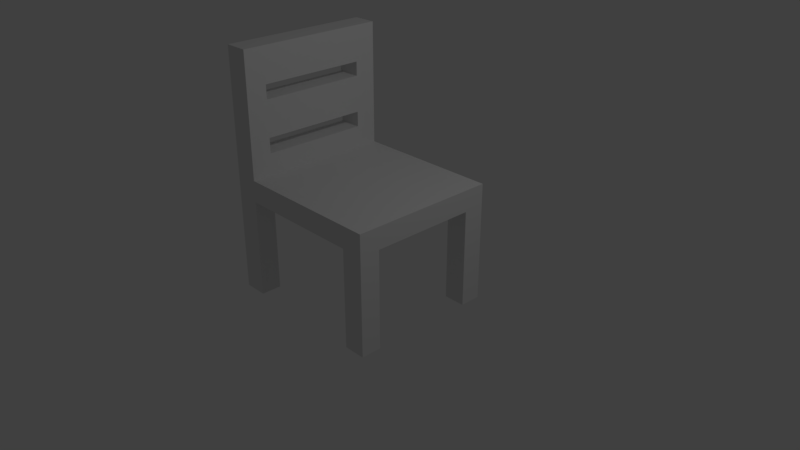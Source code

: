# Source: Chair.blend  (saved by Blender 2.78.0; exported with 4.5.12 LTS)
import bpy
from mathutils import Matrix  # noqa: F401  (used for matrix-valued properties, if any)

bpy.ops.wm.read_factory_settings(use_empty=True)
scene = bpy.context.scene
scene.name = 'Scene'

# ---- collections
col_collection_1 = bpy.data.collections.new('Collection 1'); scene.collection.children.link(col_collection_1)

# ---- materials (node trees are filled in below, after node groups)
mat_material = bpy.data.materials.new('Material')
mat_material.alpha_threshold = 0.0
mat_material.use_transparent_shadow = False
mat_material.roughness = 0.5
mat_material.line_color = (0.0, 0.0, 0.0, 1.0)

# ---- material node trees

# ---- world
world_world = bpy.data.worlds.new('World'); scene.world = world_world
world_world.color = (0.05088, 0.05088, 0.05088)
world_world.use_sun_shadow = False
world_world.sun_shadow_jitter_overblur = 0.0
world_world.cycles.sampling_method = 'MANUAL'

# ---- cameras
cam_camera = bpy.data.cameras.new('Camera')
cam_camera.clip_end = 100.0
cam_camera.lens = 35.0
cam_camera.sensor_width = 32.0
cam_camera.sensor_height = 18.0
cam_camera.ortho_scale = 7.314
cam_camera.dof.focus_distance = 0.0
cam_camera.dof.aperture_fstop = 128.0

# ---- lights
light_lamp = bpy.data.lights.new('Lamp', 'POINT')
light_lamp.transmission_factor = 0.0
light_lamp.cutoff_distance = 30.0
light_lamp.energy = 100.0
light_lamp.shadow_buffer_clip_start = 1.001
light_lamp.shadow_soft_size = 0.1
light_lamp.shadow_maximum_resolution = 0.006
light_lamp.use_absolute_resolution = True

# ---- meshes
me_cube = bpy.data.meshes.new('Cube')
me_cube.from_pydata([(1.0, 1.0, 0.7091), (1.0, -1.0, 0.7091), (-1.0, -1.0, 0.7091), (-1.0, 1.0, 0.7091), (1.0, 1.0, 1.0), (1.0, -1.0, 1.0), (-1.0, -1.0, 1.0), (-1.0, 1.0, 1.0), (-1.322, -1.0, 0.7091), (-1.322, 1.0, 0.7091), (-1.322, -1.0, 1.0), (-1.322, 1.0, 1.0), (-1.0, -1.0, 2.656), (-1.0, 1.0, 2.656), (-1.322, -1.0, 2.656), (-1.322, 1.0, 2.656), (0.7029, 1.0, 0.7091), (0.7029, -1.0, 0.7091), (0.7029, 1.0, 1.0), (0.7029, -1.0, 1.0), (1.0, -0.7228, 0.7091), (-1.0, -0.7228, 0.7091), (1.0, -0.7228, 1.0), (-1.0, -0.7228, 1.0), (-1.322, -0.7228, 0.7091), (-1.322, -0.7228, 1.0), (-1.0, -0.7228, 2.656), (-1.322, -0.7228, 2.656), (0.7029, -0.7228, 1.0), (0.7029, -0.7228, 0.7091), (-1.0, 0.7107, 0.7091), (-1.0, 0.7107, 1.0), (-1.322, 0.7107, 0.7091), (-1.322, 0.7107, 1.0), (-1.0, 0.7107, 2.656), (-1.322, 0.7107, 2.656), (0.7029, 0.7107, 0.7091), (1.0, 0.7107, 0.7091), (1.0, 0.7107, 1.0), (0.7029, 0.7107, 1.0), (1.0, -0.7228, -0.6212), (1.0, -1.0, -0.6212), (-1.0, 0.7107, -0.6212), (-1.0, 1.0, -0.6212), (-1.322, 0.7107, -0.6212), (-1.322, 1.0, -0.6212), (-1.0, -1.0, -0.6212), (-1.322, -1.0, -0.6212), (1.0, 1.0, -0.6212), (0.7029, 1.0, -0.6212), (0.7029, -1.0, -0.6212), (0.7029, 0.7107, -0.6212), (-1.0, -0.7228, -0.6212), (-1.322, -0.7228, -0.6212), (0.7029, -0.7228, -0.6212), (1.0, 0.7107, -0.6212), (-1.0, 1.0, 2.18), (-1.0, -1.0, 2.18), (-1.322, 1.0, 2.18), (-1.322, -1.0, 2.18), (-1.322, -0.7228, 2.18), (-1.0, -0.7228, 2.18), (-1.322, 0.7107, 2.18), (-1.0, 0.7107, 2.18), (-1.0, -1.0, 1.991), (-1.322, -1.0, 1.991), (-1.0, 1.0, 1.991), (-1.322, 1.0, 1.991), (-1.322, -0.7228, 1.991), (-1.0, -0.7228, 1.991), (-1.322, 0.7107, 1.991), (-1.0, 0.7107, 1.991), (-1.0, -1.0, 1.496), (-1.322, -1.0, 1.496), (-1.0, 1.0, 1.496), (-1.322, 1.0, 1.496), (-1.322, -0.7228, 1.496), (-1.0, -0.7228, 1.496), (-1.322, 0.7107, 1.496), (-1.0, 0.7107, 1.496), (-1.0, -1.0, 1.291), (-1.322, -1.0, 1.291), (-1.0, 1.0, 1.291), (-1.322, 1.0, 1.291), (-1.322, -0.7228, 1.291), (-1.0, -0.7228, 1.291), (-1.322, 0.7107, 1.291), (-1.0, 0.7107, 1.291)], [], [(29, 17, 2, 21), (28, 23, 6, 19), (20, 22, 5, 1), (17, 19, 6, 2), (63, 56, 13, 34), (18, 16, 3, 7), (32, 33, 11, 9), (7, 3, 9, 11), (29, 20, 40, 54), (2, 6, 10, 8), (34, 13, 15, 35), (56, 58, 15, 13), (59, 57, 12, 14), (60, 59, 14, 27), (4, 0, 16, 18), (1, 5, 19, 17), (22, 28, 19, 5), (17, 29, 54, 50), (37, 20, 29, 36), (38, 39, 28, 22), (62, 60, 27, 35), (12, 26, 27, 14), (30, 21, 24, 32), (8, 10, 25, 24), (57, 61, 26, 12), (37, 38, 22, 20), (39, 31, 23, 28), (36, 29, 21, 30), (16, 36, 30, 3), (18, 7, 31, 39), (0, 4, 38, 37), (21, 2, 46, 52), (58, 62, 35, 15), (4, 18, 39, 38), (20, 1, 41, 40), (26, 34, 35, 27), (24, 25, 33, 32), (61, 63, 34, 26), (52, 46, 47, 53), (40, 41, 50, 54), (43, 42, 44, 45), (48, 55, 51, 49), (30, 32, 44, 42), (8, 24, 53, 47), (9, 3, 43, 45), (0, 37, 55, 48), (2, 8, 47, 46), (32, 9, 45, 44), (3, 30, 42, 43), (37, 36, 51, 55), (36, 16, 49, 51), (24, 21, 52, 53), (16, 0, 48, 49), (1, 17, 50, 41), (62, 70, 71, 63), (67, 70, 62, 58), (64, 69, 61, 57), (60, 61, 69, 68), (68, 65, 59, 60), (65, 64, 57, 59), (66, 67, 58, 56), (71, 66, 56, 63), (79, 74, 66, 71), (74, 75, 67, 66), (73, 72, 64, 65), (76, 73, 65, 68), (78, 76, 68, 70), (72, 77, 69, 64), (75, 78, 70, 67), (77, 79, 71, 69), (63, 61, 60, 62), (83, 86, 78, 75), (80, 85, 77, 72), (68, 69, 71, 70), (84, 81, 73, 76), (81, 80, 72, 73), (82, 83, 75, 74), (87, 82, 74, 79), (31, 7, 82, 87), (7, 11, 83, 82), (10, 6, 80, 81), (25, 10, 81, 84), (33, 25, 84, 86), (6, 23, 85, 80), (11, 33, 86, 83), (23, 31, 87, 85), (78, 86, 87, 79), (79, 77, 76, 78), (76, 77, 85, 84), (84, 85, 87, 86)])
me_cube.materials.append(mat_material)
me_cube.use_remesh_preserve_volume = False
me_cube.use_remesh_preserve_attributes = False
me_cube.use_mirror_vertex_groups = False
me_cube.update()

# ---- objects
ob_cube = bpy.data.objects.new('Cube', me_cube)
ob_lamp = bpy.data.objects.new('Lamp', light_lamp)
ob_camera = bpy.data.objects.new('Camera', cam_camera)

# ---- transforms, parenting, visibility, modifiers, constraints
ob_cube.location = (0.0, 0.0, 0.0)
ob_cube.lock_rotations_4d = False
ob_cube.empty_display_type = 'ARROWS'
ob_cube.lineart.crease_threshold = 0.0
ob_lamp.location = (4.076, 1.005, 5.904)
ob_lamp.rotation_euler = (0.6503, 0.05522, 1.866)
ob_lamp.lock_rotations_4d = False
ob_lamp.empty_display_type = 'ARROWS'
ob_lamp.color = (0.0, 0.0, 0.0, 0.0)
ob_lamp.lineart.crease_threshold = 0.0
ob_camera.location = (7.481, -6.508, 5.344)
ob_camera.rotation_euler = (1.109, 0.0, 0.8149)
ob_camera.lock_rotations_4d = False
ob_camera.empty_display_type = 'ARROWS'
ob_camera.color = (0.0, 0.0, 0.0, 0.0)
ob_camera.display_type = 'WIRE'
ob_camera.lineart.crease_threshold = 0.0

# ---- collection membership
col_collection_1.objects.link(ob_cube)
col_collection_1.objects.link(ob_lamp)
col_collection_1.objects.link(ob_camera)

# ---- scene / render settings (as saved in the file)
scene.camera = ob_camera
scene.frame_start = 1; scene.frame_end = 250; scene.frame_set(1)
scene.render.engine = 'BLENDER_EEVEE_NEXT'
scene.render.resolution_percentage = 50
scene.render.dither_intensity = 0.0
scene.cycles.use_denoising = False
scene.cycles.samples = 128
scene.cycles.sampling_pattern = 'TABULATED_SOBOL'
scene.cycles.light_sampling_threshold = 0.0
scene.cycles.use_adaptive_sampling = False
scene.cycles.use_light_tree = False
scene.cycles.blur_glossy = 0.0
scene.cycles.sample_clamp_indirect = 0.0
scene.view_settings.view_transform = 'Standard'
bpy.context.view_layer.update()
